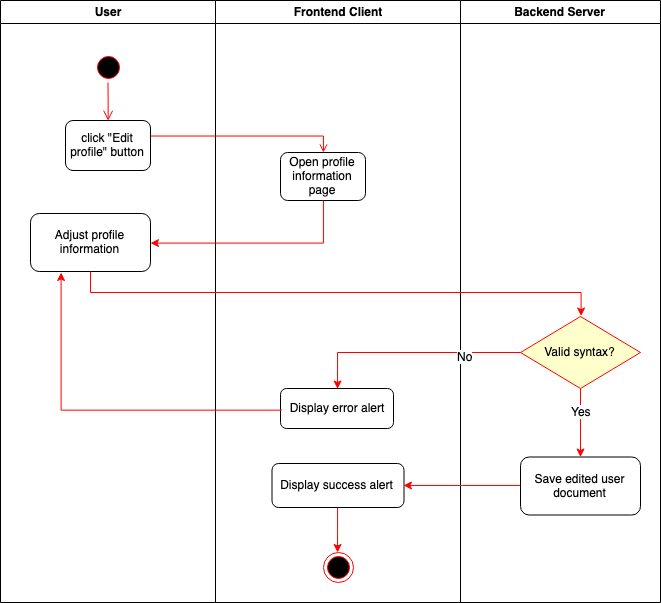

The diagram above was exported from draw.io. Its source (the exported page's mxGraphModel, read from the mxfile embedded in the PNG):
<mxGraphModel dx="1080" dy="620" grid="1" gridSize="10" guides="1" tooltips="1" connect="1" arrows="1" fold="1" page="1" pageScale="1" pageWidth="827" pageHeight="1169" math="0" shadow="0">
  <root>
    <mxCell id="0" />
    <mxCell id="1" parent="0" />
    <mxCell id="3" value="User" style="swimlane;whiteSpace=wrap" parent="1" vertex="1">
      <mxGeometry x="510" y="128" width="215" height="602" as="geometry" />
    </mxCell>
    <mxCell id="5" value="" style="ellipse;shape=startState;fillColor=#000000;strokeColor=#ff0000;" parent="3" vertex="1">
      <mxGeometry x="92.5" y="52" width="30" height="30" as="geometry" />
    </mxCell>
    <mxCell id="6" value="" style="edgeStyle=elbowEdgeStyle;elbow=horizontal;verticalAlign=bottom;endArrow=open;endSize=8;strokeColor=#FF0000;endFill=1;rounded=0;entryX=0.5;entryY=0;" parent="3" source="5" target="52833a0f25057356-82" edge="1">
      <mxGeometry x="92.5" y="50" as="geometry">
        <mxPoint x="107.5" y="120" as="targetPoint" />
      </mxGeometry>
    </mxCell>
    <mxCell id="52833a0f25057356-82" value="&lt;font style=&quot;font-size: 12px&quot;&gt;click &quot;Edit profile&quot; button&lt;/font&gt;&lt;br&gt;" style="rounded=1;fontSize=10;align=center;html=1;whiteSpace=wrap;" parent="3" vertex="1">
      <mxGeometry x="65" y="120" width="85" height="50" as="geometry" />
    </mxCell>
    <mxCell id="83" value="&lt;span style=&quot;font-size: 12px&quot;&gt;Adjust profile information&lt;/span&gt;" style="rounded=1;fontSize=10;align=center;html=1;whiteSpace=wrap;" parent="3" vertex="1">
      <mxGeometry x="30" y="213" width="120" height="58" as="geometry" />
    </mxCell>
    <mxCell id="515b34813a4aafe8-70" value="Frontend Client" style="swimlane;whiteSpace=wrap" parent="1" vertex="1">
      <mxGeometry x="725" y="128" width="245" height="602" as="geometry" />
    </mxCell>
    <mxCell id="75" value="" style="ellipse;shape=endState;fillColor=#000000;strokeColor=#ff0000" parent="515b34813a4aafe8-70" vertex="1">
      <mxGeometry x="107.5" y="552" width="30" height="30" as="geometry" />
    </mxCell>
    <mxCell id="85" value="&lt;font style=&quot;font-size: 12px&quot;&gt;Open profile information page&lt;/font&gt;&lt;br&gt;" style="rounded=1;fontSize=10;align=center;html=1;whiteSpace=wrap;" parent="515b34813a4aafe8-70" vertex="1">
      <mxGeometry x="65" y="152" width="85" height="48" as="geometry" />
    </mxCell>
    <mxCell id="lXk4yK7E44cMGuYsN6rO-136" value="&lt;span style=&quot;font-size: 12px&quot;&gt;Display error alert&lt;/span&gt;" style="rounded=1;fontSize=10;align=center;html=1;whiteSpace=wrap;" parent="515b34813a4aafe8-70" vertex="1">
      <mxGeometry x="65" y="388" width="113" height="40" as="geometry" />
    </mxCell>
    <mxCell id="lXk4yK7E44cMGuYsN6rO-141" value="" style="edgeStyle=orthogonalEdgeStyle;rounded=0;orthogonalLoop=1;jettySize=auto;html=1;strokeColor=#FF0000;exitX=0;exitY=0.5;exitDx=0;exitDy=0;" parent="515b34813a4aafe8-70" source="lXk4yK7E44cMGuYsN6rO-136" edge="1">
      <mxGeometry relative="1" as="geometry">
        <mxPoint x="-155" y="272" as="targetPoint" />
        <Array as="points">
          <mxPoint x="-155" y="410" />
          <mxPoint x="-155" y="272" />
        </Array>
      </mxGeometry>
    </mxCell>
    <mxCell id="pTeFwsvtGlWuc47tIqt7-88" style="edgeStyle=orthogonalEdgeStyle;rounded=0;orthogonalLoop=1;jettySize=auto;html=1;entryX=0.5;entryY=0;entryDx=0;entryDy=0;strokeColor=#FF0000;" edge="1" parent="515b34813a4aafe8-70" source="pTeFwsvtGlWuc47tIqt7-87" target="75">
      <mxGeometry relative="1" as="geometry" />
    </mxCell>
    <mxCell id="pTeFwsvtGlWuc47tIqt7-87" value="&lt;span style=&quot;font-size: 12px&quot;&gt;Display success alert&lt;/span&gt;" style="rounded=1;fontSize=10;align=center;html=1;whiteSpace=wrap;" vertex="1" parent="515b34813a4aafe8-70">
      <mxGeometry x="56.5" y="463" width="132" height="44" as="geometry" />
    </mxCell>
    <mxCell id="49" value="Backend Server" style="swimlane;whiteSpace=wrap" parent="1" vertex="1">
      <mxGeometry x="970" y="128" width="200" height="602" as="geometry" />
    </mxCell>
    <mxCell id="62" value="&lt;font style=&quot;font-size: 10px&quot;&gt;yes&lt;/font&gt;" style="edgeStyle=orthogonalEdgeStyle;html=1;align=left;verticalAlign=top;endArrow=open;endSize=8;strokeColor=#ff0000;rounded=0;" parent="49" edge="1">
      <mxGeometry x="-1" relative="1" as="geometry">
        <mxPoint x="-163" y="342" as="targetPoint" />
        <Array as="points">
          <mxPoint x="-126" y="322" />
          <mxPoint x="-163" y="322" />
        </Array>
      </mxGeometry>
    </mxCell>
    <mxCell id="lXk4yK7E44cMGuYsN6rO-131" value="" style="edgeStyle=orthogonalEdgeStyle;rounded=0;orthogonalLoop=1;jettySize=auto;html=1;strokeColor=#FF0000;" parent="49" source="lXk4yK7E44cMGuYsN6rO-124" target="lXk4yK7E44cMGuYsN6rO-130" edge="1">
      <mxGeometry relative="1" as="geometry" />
    </mxCell>
    <mxCell id="lXk4yK7E44cMGuYsN6rO-132" value="Yes" style="text;html=1;resizable=0;points=[];align=center;verticalAlign=middle;labelBackgroundColor=#ffffff;" parent="lXk4yK7E44cMGuYsN6rO-131" vertex="1" connectable="0">
      <mxGeometry x="-0.3578" relative="1" as="geometry">
        <mxPoint as="offset" />
      </mxGeometry>
    </mxCell>
    <mxCell id="lXk4yK7E44cMGuYsN6rO-124" value="Valid syntax?" style="strokeWidth=1;html=1;shape=mxgraph.flowchart.decision;whiteSpace=wrap;fillColor=#FFFFCC;strokeColor=#FF0000;" parent="49" vertex="1">
      <mxGeometry x="60" y="316" width="120" height="72" as="geometry" />
    </mxCell>
    <mxCell id="lXk4yK7E44cMGuYsN6rO-130" value="&lt;font style=&quot;font-size: 12px&quot;&gt;Save edited user document&lt;/font&gt;&lt;br&gt;" style="rounded=1;fontSize=10;align=center;html=1;whiteSpace=wrap;" parent="49" vertex="1">
      <mxGeometry x="60" y="456.5" width="120" height="58" as="geometry" />
    </mxCell>
    <mxCell id="82" style="edgeStyle=orthogonalEdgeStyle;rounded=0;html=1;jettySize=auto;orthogonalLoop=1;strokeColor=#FF0000;endArrow=open;endFill=0;entryX=0.5;entryY=0;entryDx=0;entryDy=0;" parent="1" source="52833a0f25057356-82" target="85" edge="1">
      <mxGeometry relative="1" as="geometry">
        <Array as="points">
          <mxPoint x="833" y="263" />
        </Array>
        <mxPoint x="833" y="278" as="targetPoint" />
      </mxGeometry>
    </mxCell>
    <mxCell id="lXk4yK7E44cMGuYsN6rO-123" value="" style="edgeStyle=orthogonalEdgeStyle;rounded=0;orthogonalLoop=1;jettySize=auto;html=1;entryX=1;entryY=0.5;entryDx=0;entryDy=0;strokeColor=#FF0000;" parent="1" source="85" target="83" edge="1">
      <mxGeometry relative="1" as="geometry">
        <mxPoint x="832.5" y="408" as="targetPoint" />
        <Array as="points">
          <mxPoint x="833" y="370" />
        </Array>
      </mxGeometry>
    </mxCell>
    <mxCell id="lXk4yK7E44cMGuYsN6rO-126" value="" style="edgeStyle=orthogonalEdgeStyle;rounded=0;orthogonalLoop=1;jettySize=auto;html=1;strokeColor=#FF0000;entryX=0.5;entryY=0;entryDx=0;entryDy=0;entryPerimeter=0;" parent="1" source="83" target="lXk4yK7E44cMGuYsN6rO-124" edge="1">
      <mxGeometry relative="1" as="geometry">
        <mxPoint x="600" y="478.9999999999999" as="targetPoint" />
        <Array as="points">
          <mxPoint x="600" y="420" />
          <mxPoint x="1090" y="420" />
        </Array>
      </mxGeometry>
    </mxCell>
    <mxCell id="lXk4yK7E44cMGuYsN6rO-135" value="" style="edgeStyle=orthogonalEdgeStyle;rounded=0;orthogonalLoop=1;jettySize=auto;html=1;strokeColor=#FF0000;entryX=0.5;entryY=0;entryDx=0;entryDy=0;" parent="1" source="lXk4yK7E44cMGuYsN6rO-124" target="lXk4yK7E44cMGuYsN6rO-136" edge="1">
      <mxGeometry relative="1" as="geometry">
        <mxPoint x="810" y="480" as="targetPoint" />
        <Array as="points">
          <mxPoint x="847" y="480" />
        </Array>
      </mxGeometry>
    </mxCell>
    <mxCell id="lXk4yK7E44cMGuYsN6rO-142" value="No" style="text;html=1;resizable=0;points=[];align=center;verticalAlign=middle;labelBackgroundColor=#ffffff;" parent="lXk4yK7E44cMGuYsN6rO-135" vertex="1" connectable="0">
      <mxGeometry x="-0.4898" y="3" relative="1" as="geometry">
        <mxPoint as="offset" />
      </mxGeometry>
    </mxCell>
    <mxCell id="pTeFwsvtGlWuc47tIqt7-89" style="edgeStyle=orthogonalEdgeStyle;rounded=0;orthogonalLoop=1;jettySize=auto;html=1;entryX=1;entryY=0.5;entryDx=0;entryDy=0;strokeColor=#FF0000;" edge="1" parent="1" source="lXk4yK7E44cMGuYsN6rO-130" target="pTeFwsvtGlWuc47tIqt7-87">
      <mxGeometry relative="1" as="geometry" />
    </mxCell>
  </root>
</mxGraphModel>